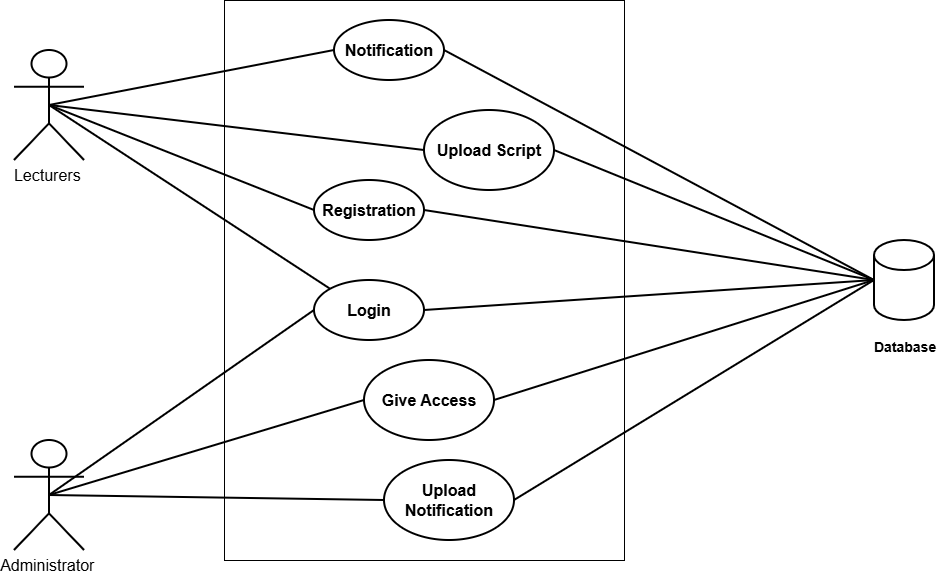

The diagram above was exported from draw.io. Its source (the exported page's mxGraphModel, read from the mxfile embedded in the PNG):
<mxGraphModel dx="1042" dy="626" grid="1" gridSize="10" guides="1" tooltips="1" connect="1" arrows="1" fold="1" page="1" pageScale="1" pageWidth="850" pageHeight="1100" math="0" shadow="0">
  <root>
    <mxCell id="0" />
    <mxCell id="1" parent="0" />
    <mxCell id="ig7X47DLMbS1Zo1b3q1R-1" parent="1" style="rounded=0;whiteSpace=wrap;html=1;" value="" vertex="1">
      <mxGeometry height="560" width="400" x="240" y="30" as="geometry" />
    </mxCell>
    <mxCell id="ig7X47DLMbS1Zo1b3q1R-2" parent="1" style="shape=umlActor;verticalLabelPosition=bottom;verticalAlign=top;html=1;outlineConnect=0;strokeWidth=2;" value="&lt;span style=&quot;font-size:12.0pt;line-height:115%;&lt;br/&gt;font-family:&amp;quot;Times New Roman&amp;quot;,serif;mso-fareast-font-family:Aptos;mso-fareast-theme-font:&lt;br/&gt;minor-latin;mso-ansi-language:EN-US;mso-fareast-language:EN-US;mso-bidi-language:&lt;br/&gt;AR-SA&quot;&gt;Lecturers&amp;nbsp;&lt;/span&gt;" vertex="1">
      <mxGeometry height="110" width="70" x="30" y="80" as="geometry" />
    </mxCell>
    <mxCell id="ig7X47DLMbS1Zo1b3q1R-3" parent="1" style="shape=umlActor;verticalLabelPosition=bottom;verticalAlign=top;html=1;outlineConnect=0;strokeWidth=2;" value="&lt;span style=&quot;font-size:12.0pt;line-height:115%;&lt;br/&gt;font-family:&amp;quot;Times New Roman&amp;quot;,serif;mso-fareast-font-family:Aptos;mso-fareast-theme-font:&lt;br/&gt;minor-latin;mso-ansi-language:EN-US;mso-fareast-language:EN-US;mso-bidi-language:&lt;br/&gt;AR-SA&quot;&gt;Administrator&amp;nbsp;&lt;/span&gt;" vertex="1">
      <mxGeometry height="110" width="70" x="30" y="470" as="geometry" />
    </mxCell>
    <mxCell id="ig7X47DLMbS1Zo1b3q1R-6" parent="1" style="shape=cylinder3;whiteSpace=wrap;html=1;boundedLbl=1;backgroundOutline=1;size=15;strokeWidth=2;" value="" vertex="1">
      <mxGeometry height="80" width="60" x="890" y="270" as="geometry" />
    </mxCell>
    <mxCell id="ig7X47DLMbS1Zo1b3q1R-7" parent="1" style="text;html=1;whiteSpace=wrap;strokeColor=none;fillColor=none;align=center;verticalAlign=middle;rounded=0;" value="&lt;span style=&quot;font-size: 14px;&quot;&gt;&lt;b&gt;Database&amp;nbsp;&lt;/b&gt;&lt;/span&gt;" vertex="1">
      <mxGeometry height="30" width="60" x="893" y="362" as="geometry" />
    </mxCell>
    <mxCell id="ig7X47DLMbS1Zo1b3q1R-8" parent="1" style="ellipse;whiteSpace=wrap;html=1;strokeWidth=2;" value="&lt;font size=&quot;3&quot;&gt;&lt;b&gt;Registration&lt;/b&gt;&lt;/font&gt;" vertex="1">
      <mxGeometry height="60" width="110" x="330" y="210" as="geometry" />
    </mxCell>
    <mxCell id="ig7X47DLMbS1Zo1b3q1R-9" parent="1" style="ellipse;whiteSpace=wrap;html=1;strokeWidth=2;" value="&lt;font size=&quot;3&quot;&gt;&lt;b&gt;Login&lt;/b&gt;&lt;/font&gt;" vertex="1">
      <mxGeometry height="60" width="110" x="330" y="310" as="geometry" />
    </mxCell>
    <mxCell id="ig7X47DLMbS1Zo1b3q1R-10" parent="1" style="ellipse;whiteSpace=wrap;html=1;strokeWidth=2;" value="&lt;font size=&quot;3&quot;&gt;&lt;b&gt;Notification&lt;/b&gt;&lt;/font&gt;" vertex="1">
      <mxGeometry height="60" width="110" x="350" y="50" as="geometry" />
    </mxCell>
    <mxCell id="ig7X47DLMbS1Zo1b3q1R-11" parent="1" style="ellipse;whiteSpace=wrap;html=1;strokeWidth=2;" value="&lt;font size=&quot;3&quot;&gt;&lt;b&gt;Upload Script&lt;/b&gt;&lt;/font&gt;" vertex="1">
      <mxGeometry height="80" width="130" x="440" y="140" as="geometry" />
    </mxCell>
    <mxCell id="ig7X47DLMbS1Zo1b3q1R-12" parent="1" style="ellipse;whiteSpace=wrap;html=1;strokeWidth=2;" value="&lt;font size=&quot;3&quot;&gt;&lt;b&gt;Give Access&lt;/b&gt;&lt;/font&gt;" vertex="1">
      <mxGeometry height="80" width="130" x="380" y="390" as="geometry" />
    </mxCell>
    <mxCell id="ig7X47DLMbS1Zo1b3q1R-13" parent="1" style="ellipse;whiteSpace=wrap;html=1;strokeWidth=2;" value="&lt;font size=&quot;3&quot;&gt;&lt;b&gt;Upload Notification&lt;/b&gt;&lt;/font&gt;" vertex="1">
      <mxGeometry height="80" width="130" x="400" y="490" as="geometry" />
    </mxCell>
    <mxCell id="ig7X47DLMbS1Zo1b3q1R-15" edge="1" parent="1" source="ig7X47DLMbS1Zo1b3q1R-2" style="endArrow=none;html=1;rounded=0;entryX=0;entryY=0.5;entryDx=0;entryDy=0;strokeWidth=2;exitX=0.5;exitY=0.5;exitDx=0;exitDy=0;exitPerimeter=0;" target="ig7X47DLMbS1Zo1b3q1R-10" value="">
      <mxGeometry height="50" relative="1" width="50" as="geometry">
        <mxPoint x="160" y="230" as="sourcePoint" />
        <mxPoint x="210" y="180" as="targetPoint" />
      </mxGeometry>
    </mxCell>
    <mxCell id="ig7X47DLMbS1Zo1b3q1R-16" edge="1" parent="1" source="ig7X47DLMbS1Zo1b3q1R-2" style="endArrow=none;html=1;rounded=0;entryX=0;entryY=0.5;entryDx=0;entryDy=0;strokeWidth=2;exitX=0.5;exitY=0.5;exitDx=0;exitDy=0;exitPerimeter=0;" target="ig7X47DLMbS1Zo1b3q1R-11" value="">
      <mxGeometry height="50" relative="1" width="50" as="geometry">
        <mxPoint x="160" y="340" as="sourcePoint" />
        <mxPoint x="350" y="190" as="targetPoint" />
      </mxGeometry>
    </mxCell>
    <mxCell id="ig7X47DLMbS1Zo1b3q1R-17" edge="1" parent="1" source="ig7X47DLMbS1Zo1b3q1R-2" style="endArrow=none;html=1;rounded=0;strokeWidth=2;exitX=0.5;exitY=0.5;exitDx=0;exitDy=0;exitPerimeter=0;" value="">
      <mxGeometry height="50" relative="1" width="50" as="geometry">
        <mxPoint x="160" y="400" as="sourcePoint" />
        <mxPoint x="330" y="240" as="targetPoint" />
      </mxGeometry>
    </mxCell>
    <mxCell id="ig7X47DLMbS1Zo1b3q1R-18" edge="1" parent="1" source="ig7X47DLMbS1Zo1b3q1R-2" style="endArrow=none;html=1;rounded=0;entryX=0;entryY=0;entryDx=0;entryDy=0;strokeWidth=2;exitX=0.5;exitY=0.5;exitDx=0;exitDy=0;exitPerimeter=0;" target="ig7X47DLMbS1Zo1b3q1R-9" value="">
      <mxGeometry height="50" relative="1" width="50" as="geometry">
        <mxPoint x="140" y="430" as="sourcePoint" />
        <mxPoint x="330" y="280" as="targetPoint" />
      </mxGeometry>
    </mxCell>
    <mxCell id="ig7X47DLMbS1Zo1b3q1R-19" edge="1" parent="1" source="ig7X47DLMbS1Zo1b3q1R-3" style="endArrow=none;html=1;rounded=0;entryX=0;entryY=0.5;entryDx=0;entryDy=0;strokeWidth=2;exitX=0.5;exitY=0.5;exitDx=0;exitDy=0;exitPerimeter=0;" target="ig7X47DLMbS1Zo1b3q1R-9" value="">
      <mxGeometry height="50" relative="1" width="50" as="geometry">
        <mxPoint x="230" y="620" as="sourcePoint" />
        <mxPoint x="420" y="470" as="targetPoint" />
      </mxGeometry>
    </mxCell>
    <mxCell id="ig7X47DLMbS1Zo1b3q1R-20" edge="1" parent="1" source="ig7X47DLMbS1Zo1b3q1R-3" style="endArrow=none;html=1;rounded=0;entryX=0;entryY=0.5;entryDx=0;entryDy=0;strokeWidth=2;exitX=0.5;exitY=0.5;exitDx=0;exitDy=0;exitPerimeter=0;" target="ig7X47DLMbS1Zo1b3q1R-12" value="">
      <mxGeometry height="50" relative="1" width="50" as="geometry">
        <mxPoint x="160" y="700" as="sourcePoint" />
        <mxPoint x="350" y="550" as="targetPoint" />
      </mxGeometry>
    </mxCell>
    <mxCell id="ig7X47DLMbS1Zo1b3q1R-21" edge="1" parent="1" source="ig7X47DLMbS1Zo1b3q1R-3" style="endArrow=none;html=1;rounded=0;entryX=0;entryY=0.5;entryDx=0;entryDy=0;strokeWidth=2;exitX=0.5;exitY=0.5;exitDx=0;exitDy=0;exitPerimeter=0;" target="ig7X47DLMbS1Zo1b3q1R-13" value="">
      <mxGeometry height="50" relative="1" width="50" as="geometry">
        <mxPoint x="240" y="760" as="sourcePoint" />
        <mxPoint x="430" y="610" as="targetPoint" />
      </mxGeometry>
    </mxCell>
    <mxCell id="ig7X47DLMbS1Zo1b3q1R-22" edge="1" parent="1" source="ig7X47DLMbS1Zo1b3q1R-10" style="endArrow=none;html=1;rounded=0;entryX=0;entryY=0.5;entryDx=0;entryDy=0;strokeWidth=2;exitX=1;exitY=0.5;exitDx=0;exitDy=0;entryPerimeter=0;" target="ig7X47DLMbS1Zo1b3q1R-6" value="">
      <mxGeometry height="50" relative="1" width="50" as="geometry">
        <mxPoint x="550" y="380" as="sourcePoint" />
        <mxPoint x="740" y="230" as="targetPoint" />
      </mxGeometry>
    </mxCell>
    <mxCell id="ig7X47DLMbS1Zo1b3q1R-23" edge="1" parent="1" source="ig7X47DLMbS1Zo1b3q1R-11" style="endArrow=none;html=1;rounded=0;entryX=0;entryY=0.5;entryDx=0;entryDy=0;strokeWidth=2;exitX=1;exitY=0.5;exitDx=0;exitDy=0;entryPerimeter=0;" target="ig7X47DLMbS1Zo1b3q1R-6" value="">
      <mxGeometry height="50" relative="1" width="50" as="geometry">
        <mxPoint x="620" y="480" as="sourcePoint" />
        <mxPoint x="810" y="330" as="targetPoint" />
      </mxGeometry>
    </mxCell>
    <mxCell id="ig7X47DLMbS1Zo1b3q1R-24" edge="1" parent="1" source="ig7X47DLMbS1Zo1b3q1R-8" style="endArrow=none;html=1;rounded=0;entryX=0;entryY=0.5;entryDx=0;entryDy=0;strokeWidth=2;exitX=1;exitY=0.5;exitDx=0;exitDy=0;entryPerimeter=0;" target="ig7X47DLMbS1Zo1b3q1R-6" value="">
      <mxGeometry height="50" relative="1" width="50" as="geometry">
        <mxPoint x="710" y="560" as="sourcePoint" />
        <mxPoint x="900" y="410" as="targetPoint" />
      </mxGeometry>
    </mxCell>
    <mxCell id="ig7X47DLMbS1Zo1b3q1R-25" edge="1" parent="1" source="ig7X47DLMbS1Zo1b3q1R-9" style="endArrow=none;html=1;rounded=0;entryX=0;entryY=0.5;entryDx=0;entryDy=0;strokeWidth=2;exitX=1;exitY=0.5;exitDx=0;exitDy=0;entryPerimeter=0;" target="ig7X47DLMbS1Zo1b3q1R-6" value="">
      <mxGeometry height="50" relative="1" width="50" as="geometry">
        <mxPoint x="730" y="600" as="sourcePoint" />
        <mxPoint x="920" y="450" as="targetPoint" />
      </mxGeometry>
    </mxCell>
    <mxCell id="ig7X47DLMbS1Zo1b3q1R-26" edge="1" parent="1" source="ig7X47DLMbS1Zo1b3q1R-12" style="endArrow=none;html=1;rounded=0;strokeWidth=2;exitX=1;exitY=0.5;exitDx=0;exitDy=0;" value="">
      <mxGeometry height="50" relative="1" width="50" as="geometry">
        <mxPoint x="740" y="640" as="sourcePoint" />
        <mxPoint x="890" y="310" as="targetPoint" />
      </mxGeometry>
    </mxCell>
    <mxCell id="ig7X47DLMbS1Zo1b3q1R-27" edge="1" parent="1" source="ig7X47DLMbS1Zo1b3q1R-13" style="endArrow=none;html=1;rounded=0;entryX=0;entryY=0.5;entryDx=0;entryDy=0;strokeWidth=2;exitX=1;exitY=0.5;exitDx=0;exitDy=0;entryPerimeter=0;" target="ig7X47DLMbS1Zo1b3q1R-6" value="">
      <mxGeometry height="50" relative="1" width="50" as="geometry">
        <mxPoint x="850" y="680" as="sourcePoint" />
        <mxPoint x="1040" y="530" as="targetPoint" />
      </mxGeometry>
    </mxCell>
  </root>
</mxGraphModel>